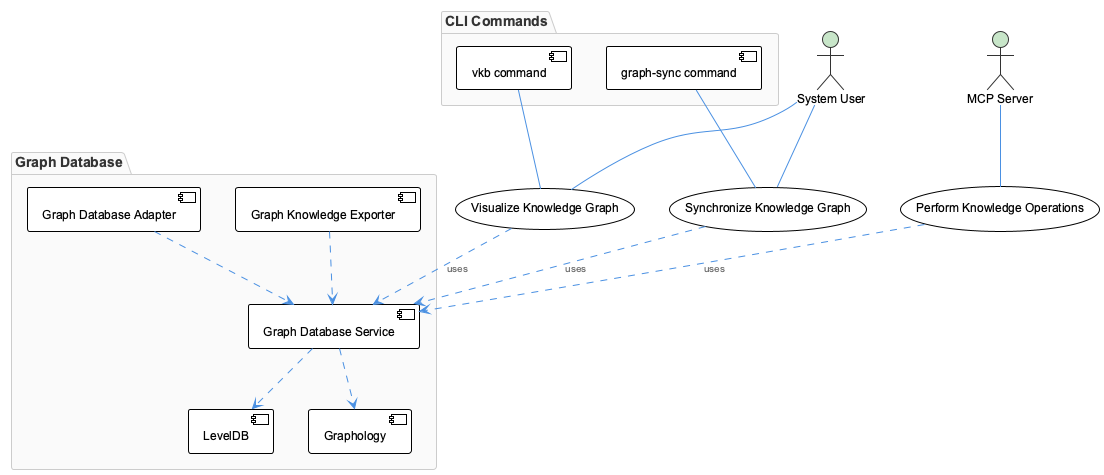

The diagram above was rendered by PlantUML. Its source (embedded in the PNG):
@startuml
!include /Users/q284340/Agentic/coding/docs/puml/_standard-style.puml

actor User as "System User"
actor MCP_Server as "MCP Server"

usecase "Visualize Knowledge Graph" as (Visualize)
usecase "Synchronize Knowledge Graph" as (Synchronize)
usecase "Perform Knowledge Operations" as (KnowledgeOperations)

User -- (Visualize)
User -- (Synchronize)
MCP_Server -- (KnowledgeOperations)

package "Graph Database" {
  component GraphDatabaseService as "Graph Database Service"
  component GraphDatabaseAdapter as "Graph Database Adapter"
  component GraphKnowledgeExporter as "Graph Knowledge Exporter"
  component LevelDB as "LevelDB"
  component Graphology as "Graphology"
  
  GraphDatabaseService ..> Graphology
  GraphDatabaseService ..> LevelDB
  GraphDatabaseAdapter ..> GraphDatabaseService
  GraphKnowledgeExporter ..> GraphDatabaseService
}

(Synchronize) ..> GraphDatabaseService : uses
(Visualize) ..> GraphDatabaseService : uses
(KnowledgeOperations) ..> GraphDatabaseService : uses

package "CLI Commands" {
  component vkb as "vkb command"
  component graph_sync as "graph-sync command"
  vkb -- (Visualize)
  graph_sync -- (Synchronize)
}

@enduml